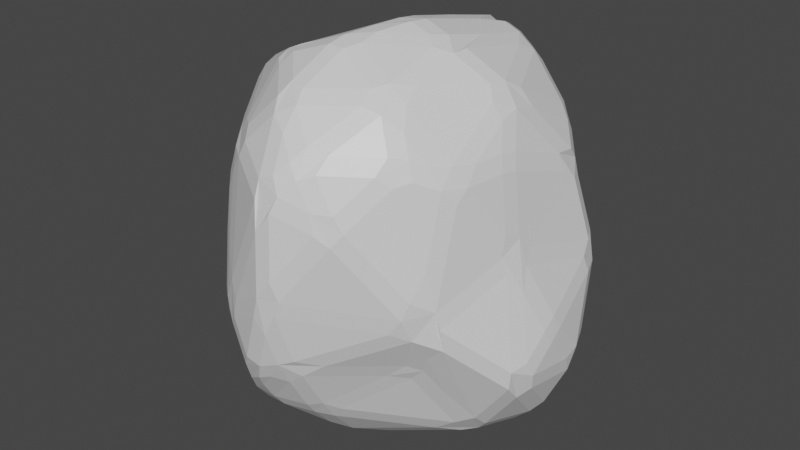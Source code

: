 # Source: low_poly_rock.blend  (saved by Blender 2.80.75; exported with 4.5.12 LTS)
import bpy
from mathutils import Matrix  # noqa: F401  (used for matrix-valued properties, if any)

bpy.ops.wm.read_factory_settings(use_empty=True)
scene = bpy.context.scene
scene.name = 'Scene'

# ---- collections
col_collection = bpy.data.collections.new('Collection'); scene.collection.children.link(col_collection)

# ---- materials (node trees are filled in below, after node groups)
mat_material = bpy.data.materials.new('Material')
mat_material.alpha_threshold = 0.0
mat_material.use_transparent_shadow = False
mat_material.line_color = (0.0, 0.0, 0.0, 1.0)

# ---- material node trees
mat_material.use_nodes = True; mat_material.node_tree.nodes.clear()
_N = mat_material.node_tree.nodes; _L = mat_material.node_tree.links
n0 = _N.new('ShaderNodeOutputMaterial'); n0.name = 'Material Output'; n0.location = (300, 300)
n1 = _N.new('ShaderNodeBsdfPrincipled'); n1.name = 'Principled BSDF'; n1.location = (10, 300)
n1.distribution = 'GGX'
n1.subsurface_method = 'BURLEY'
n1.inputs[2].default_value = 0.4
n1.inputs[3].default_value = 1.45
n1.inputs[27].default_value = (0.0, 0.0, 0.0, 1.0)
n1.inputs[28].default_value = 1.0
_L.new(n1.outputs[0], n0.inputs[0])
n0.is_active_output = True

# ---- world
world_world = bpy.data.worlds.new('World'); scene.world = world_world
world_world.use_nodes = True; world_world.node_tree.nodes.clear()
_N = world_world.node_tree.nodes; _L = world_world.node_tree.links
n0 = _N.new('ShaderNodeOutputWorld'); n0.name = 'World Output'; n0.location = (300, 300)
n1 = _N.new('ShaderNodeBackground'); n1.name = 'Background'; n1.location = (10, 300)
n1.inputs[0].default_value = (0.05088, 0.05088, 0.05088, 1.0)
_L.new(n1.outputs[0], n0.inputs[0])
n0.is_active_output = True
world_world.color = (0.05088, 0.05088, 0.05088)
world_world.use_sun_shadow = False
world_world.sun_shadow_jitter_overblur = 0.0

# ---- meshes
me_cube = bpy.data.meshes.new('Cube')
me_cube.from_pydata([(-0.8472, 0.004442, -0.6487), (-0.5211, -0.7578, -0.6712), (-0.01678, 0.7706, -0.4558), (-0.2816, 0.4319, -0.519), (-0.4939, 0.5293, -0.4361), (0.7156, 0.5821, -0.2838), (-0.5227, -0.8437, -0.2172), (-0.4943, -0.803, 0.3703), (-0.6958, -0.5084, 0.5528), (-0.5617, 0.5642, 0.5604), (-0.06244, -0.8171, 0.9308), (-0.3432, -0.8579, 0.6573), (0.6439, -0.5038, 0.6006), (-0.4672, -0.7054, -0.7745), (-0.2417, -0.9055, -0.7141), (-0.7016, -0.3132, 0.8364), (0.4078, 0.7026, 0.5992), (0.9049, -0.2693, -0.4995), (0.8194, 0.07238, -0.8583), (0.342, 0.5255, 0.9568), (0.03863, 0.7907, 0.8044), (-0.05279, 0.6137, 0.9641), (0.1545, 0.5284, 1.034), (0.5962, -0.01131, 0.8784), (-0.532, 0.2392, 0.8963), (0.0699, -0.07944, 1.158), (0.3301, -0.1168, 1.085), (-0.3567, -0.5067, 1.009), (0.3392, -0.5757, 0.9527), (-0.04451, -0.43, 1.117), (0.4957, -0.58, -0.4044), (0.4938, -0.6811, 0.6916), (0.3216, -0.9561, 0.4222), (0.06291, -0.7988, -0.727), (0.01917, -1.106, 0.004783), (0.1548, -0.9513, 0.7057), (0.01602, -1.071, 0.5448), (0.06269, -0.9954, -0.3806), (-0.1587, -1.049, -0.4657), (-0.3402, -0.9959, -0.1839), (-0.8367, -0.4416, -0.3913), (-0.6282, -0.5506, 0.02633), (-0.8541, -0.3142, 0.01753), (-0.9382, -0.2239, -0.439), (-0.7273, 0.1366, 0.6606), (-0.9382, 0.01508, -0.3409), (-0.9566, -0.1553, 0.2707), (-0.7991, 0.45, -0.317), (-0.6294, 0.241, -0.69), (-0.7511, 0.3914, 0.3132), (0.2534, 0.6405, -0.7475), (-0.1595, 0.296, -0.8275), (0.6735, 0.3664, -0.7958), (-0.2515, 0.1219, -0.9375), (0.3478, 0.1931, -0.9766), (-0.06606, -0.04848, -1.103), (0.4602, -0.1147, -1.058), (-0.4663, -0.1591, -0.965), (0.08834, -0.259, -1.11), (0.03264, -0.5568, -1.002), (0.6214, -0.2581, -0.8849), (0.8606, 0.4349, -0.01763), (0.6198, 0.4978, 0.629), (0.5465, 0.6185, 0.169), (0.7636, 0.3505, 0.4448), (0.9392, 0.2054, -0.5565), (0.7861, -0.2015, 0.1545), (0.705, -0.1612, 0.6091), (0.9295, -0.04011, -0.2649), (0.6314, -0.6785, -0.08946), (-0.566, 0.7211, 0.1918), (-0.4463, 0.897, -0.1282), (-0.4068, 0.7991, 0.4966), (-0.2724, 0.9356, -0.2105), (-0.2031, 0.9299, 0.5121), (0.08272, 0.9002, 0.3815), (0.194, 0.7367, -0.477), (0.2902, 0.7171, -0.08882)], [], [(20, 21, 22), (9, 24, 72), (19, 22, 26), (25, 27, 29), (29, 28, 26), (29, 27, 10), (20, 19, 16), (24, 44, 15), (8, 11, 15), (15, 11, 27), (10, 35, 28), (69, 37, 30), (31, 32, 69), (30, 37, 33), (35, 36, 32), (37, 34, 38), (34, 39, 38), (34, 36, 39), (38, 1, 14), (36, 11, 39), (39, 7, 6), (7, 41, 6), (1, 40, 43), (8, 46, 42), (15, 44, 46), (43, 45, 0), (45, 47, 0), (45, 49, 47), (48, 47, 4), (49, 70, 47), (49, 9, 70), (13, 43, 0), (4, 3, 48), (3, 51, 48), (52, 54, 50), (53, 57, 48), (18, 56, 54), (56, 18, 60), (56, 58, 55), (56, 59, 58), (58, 13, 57), (59, 13, 58), (30, 33, 60), (59, 14, 13), (60, 33, 59), (5, 52, 50), (17, 60, 18), (48, 57, 0), (62, 64, 63), (63, 64, 61), (61, 68, 65), (65, 17, 18), (66, 17, 68), (66, 69, 17), (67, 12, 66), (16, 62, 63), (62, 23, 64), (64, 23, 67), (9, 72, 70), (4, 73, 2), (76, 75, 77), (74, 20, 75), (77, 5, 76), (77, 75, 63), (75, 16, 63), (77, 63, 5), (47, 70, 71), (72, 21, 74), (21, 20, 74), (76, 5, 50), (20, 22, 19), (72, 24, 21), (9, 44, 24), (26, 22, 25), (25, 22, 21), (19, 26, 23), (26, 25, 29), (25, 24, 27), (26, 28, 23), (24, 15, 27), (23, 28, 12), (29, 10, 28), (62, 16, 19), (28, 31, 12), (31, 28, 35), (23, 12, 67), (32, 34, 69), (69, 34, 37), (32, 36, 34), (36, 35, 10), (11, 36, 10), (33, 37, 14), (37, 38, 14), (39, 6, 1), (39, 11, 7), (12, 31, 69), (7, 11, 8), (6, 41, 40), (14, 1, 13), (1, 6, 40), (43, 40, 42), (40, 41, 42), (41, 8, 42), (42, 46, 43), (8, 15, 46), (43, 46, 45), (48, 0, 47), (45, 46, 49), (46, 44, 49), (49, 44, 9), (4, 47, 71), (13, 1, 43), (50, 55, 51), (50, 54, 55), (48, 51, 53), (51, 55, 53), (52, 18, 54), (53, 55, 57), (55, 54, 56), (57, 55, 58), (56, 60, 59), (14, 59, 33), (2, 51, 3), (2, 50, 51), (52, 5, 65), (64, 66, 61), (61, 66, 68), (66, 64, 67), (61, 5, 63), (69, 66, 12), (73, 4, 71), (60, 69, 30), (71, 70, 74), (71, 74, 73), (73, 74, 75), (2, 73, 76), (50, 2, 76), (75, 20, 16), (3, 4, 2), (19, 23, 62), (24, 25, 21), (10, 27, 11), (32, 31, 35), (1, 38, 39), (41, 7, 8), (13, 0, 57), (61, 65, 5), (18, 52, 65), (17, 65, 68), (60, 17, 69), (74, 70, 72), (75, 76, 73)])
_uv = me_cube.uv_layers.new(name='UVMap')
_uv.uv.foreach_set('vector', [0.4934, 0.002919, 0.5125, 0.03551, 0.4791, 0.04961, 0.6096, 0.008531, 0.5813, 0.08537, 0.5518, 0.002827, 0.4465, 0.04553, 0.4791, 0.04961, 0.4508, 0.1397, 0.4915, 0.1306, 0.5528, 0.1989, 0.5062, 0.1827, 0.5062, 0.1827, 0.45, 0.2077, 0.4508, 0.1397, 0.5062, 0.1827, 0.5528, 0.1989, 0.5075, 0.2398, 0.4934, 0.002919, 0.4465, 0.04553, 0.4254, 0.0, 0.5813, 0.08537, 0.6252, 0.1019, 0.6073, 0.1723, 0.6224, 0.2074, 0.594, 0.25, 0.6073, 0.1723, 0.6073, 0.1723, 0.5388, 0.25, 0.5528, 0.1989, 0.5075, 0.2398, 0.4724, 0.25, 0.45, 0.2077, 0.4822, 0.2648, 0.4418, 0.3576, 0.4138, 0.2693, 0.6142, 0.3005, 0.5672, 0.3242, 0.4822, 0.2648, 0.4138, 0.2693, 0.4418, 0.3576, 0.3801, 0.3593, 0.6028, 0.3522, 0.5773, 0.3742, 0.5672, 0.3242, 0.4418, 0.3576, 0.4983, 0.3719, 0.4332, 0.3986, 0.4983, 0.3719, 0.4744, 0.4304, 0.4332, 0.3986, 0.4983, 0.3719, 0.5773, 0.3742, 0.4744, 0.4304, 0.4332, 0.3986, 0.3974, 0.4692, 0.3899, 0.41, 0.5773, 0.3742, 0.6031, 0.4269, 0.4744, 0.4304, 0.4744, 0.4304, 0.5687, 0.4612, 0.4672, 0.4708, 0.5687, 0.4612, 0.5081, 0.5095, 0.4672, 0.4708, 0.3974, 0.4692, 0.4382, 0.5485, 0.4299, 0.5879, 0.5994, 0.5371, 0.5487, 0.5983, 0.5021, 0.5669, 0.618, 0.5808, 0.6155, 0.6496, 0.5487, 0.5983, 0.4299, 0.5879, 0.4482, 0.6266, 0.3972, 0.6246, 0.4482, 0.6266, 0.4408, 0.7019, 0.3972, 0.6246, 0.4482, 0.6266, 0.5581, 0.6974, 0.4408, 0.7019, 0.3787, 0.6704, 0.4408, 0.7019, 0.3964, 0.7407, 0.5581, 0.6974, 0.5465, 0.7408, 0.4408, 0.7019, 0.5581, 0.6974, 0.6073, 0.7437, 0.5465, 0.7408, 0.375, 0.5491, 0.4299, 0.5879, 0.3972, 0.6246, 0.3815, 0.7659, 0.4313, 0.7631, 0.3812, 0.8283, 0.4313, 0.7631, 0.4631, 0.8149, 0.3812, 0.8283, 0.608, 0.8151, 0.5526, 0.845, 0.5429, 0.7669, 0.4584, 0.8549, 0.4323, 0.9005, 0.3812, 0.8283, 0.6195, 0.861, 0.5652, 0.8904, 0.5526, 0.845, 0.5652, 0.8904, 0.6195, 0.861, 0.5947, 0.9161, 0.5652, 0.8904, 0.5113, 0.9096, 0.4934, 0.8823, 0.5652, 0.8904, 0.5039, 0.9544, 0.5113, 0.9096, 0.5113, 0.9096, 0.4225, 0.992, 0.4323, 0.9005, 0.5039, 0.9544, 0.4225, 0.992, 0.5113, 0.9096, 0.6172, 0.9901, 0.5555, 0.997, 0.5947, 0.9161, 0.5039, 0.9544, 0.4642, 1.0, 0.4225, 0.992, 0.5947, 0.9161, 0.5076, 0.9961, 0.5039, 0.9544, 0.6733, 0.751, 0.608, 0.8151, 0.5429, 0.7669, 0.625, 0.8906, 0.5947, 0.9161, 0.6195, 0.861, 0.3812, 0.8283, 0.4323, 0.9005, 0.3752, 0.8786, 0.3549, 0.5384, 0.3314, 0.5653, 0.2871, 0.5018, 0.2871, 0.5018, 0.3314, 0.5653, 0.2366, 0.5495, 0.2366, 0.5495, 0.2109, 0.6311, 0.1654, 0.5953, 0.1654, 0.5953, 0.1703, 0.6646, 0.1268, 0.6131, 0.281, 0.6647, 0.1703, 0.6646, 0.2109, 0.6311, 0.281, 0.6647, 0.235, 0.7477, 0.1703, 0.6646, 0.3606, 0.6539, 0.3584, 0.7176, 0.281, 0.6647, 0.358, 0.5022, 0.3549, 0.5384, 0.2871, 0.5018, 0.3549, 0.5384, 0.375, 0.5871, 0.3314, 0.5653, 0.3314, 0.5653, 0.375, 0.5871, 0.3606, 0.6539, 0.8596, 0.5116, 0.8372, 0.5514, 0.7828, 0.5234, 0.6487, 0.5168, 0.7185, 0.5793, 0.6671, 0.622, 0.6649, 0.6648, 0.8149, 0.6426, 0.7327, 0.6844, 0.8289, 0.5932, 0.8719, 0.632, 0.8149, 0.6426, 0.7327, 0.6844, 0.6733, 0.751, 0.6649, 0.6648, 0.7327, 0.6844, 0.8149, 0.6426, 0.7804, 0.745, 0.8149, 0.6426, 0.8617, 0.7005, 0.7804, 0.745, 0.7327, 0.6844, 0.7804, 0.745, 0.6733, 0.751, 0.7432, 0.5, 0.7828, 0.5234, 0.7335, 0.551, 0.8372, 0.5514, 0.875, 0.6002, 0.8289, 0.5932, 0.875, 0.6002, 0.8719, 0.632, 0.8289, 0.5932, 0.6649, 0.6648, 0.6733, 0.751, 0.6315, 0.6617, 0.4934, 0.002919, 0.4791, 0.04961, 0.4465, 0.04553, 0.5518, 0.002827, 0.5813, 0.08537, 0.5125, 0.03551, 0.6096, 0.008531, 0.6252, 0.1019, 0.5813, 0.08537, 0.4508, 0.1397, 0.4791, 0.04961, 0.4915, 0.1306, 0.4915, 0.1306, 0.4791, 0.04961, 0.5125, 0.03551, 0.4465, 0.04553, 0.4508, 0.1397, 0.4022, 0.1283, 0.4508, 0.1397, 0.4915, 0.1306, 0.5062, 0.1827, 0.4915, 0.1306, 0.5813, 0.08537, 0.5528, 0.1989, 0.4508, 0.1397, 0.45, 0.2077, 0.4022, 0.1283, 0.5813, 0.08537, 0.6073, 0.1723, 0.5528, 0.1989, 0.4022, 0.1283, 0.45, 0.2077, 0.3822, 0.2227, 0.5062, 0.1827, 0.5075, 0.2398, 0.45, 0.2077, 0.3864, 0.03569, 0.4254, 0.0, 0.4465, 0.04553, 0.45, 0.2077, 0.4228, 0.2387, 0.3822, 0.2227, 0.4228, 0.2387, 0.45, 0.2077, 0.4724, 0.25, 0.4022, 0.1283, 0.3822, 0.2227, 0.375, 0.1541, 0.5672, 0.3242, 0.4983, 0.3719, 0.4822, 0.2648, 0.4822, 0.2648, 0.4983, 0.3719, 0.4418, 0.3576, 0.5672, 0.3242, 0.5773, 0.3742, 0.4983, 0.3719, 0.5773, 0.3742, 0.6028, 0.3522, 0.6236, 0.382, 0.6031, 0.4269, 0.5773, 0.3742, 0.6236, 0.382, 0.3801, 0.3593, 0.4418, 0.3576, 0.3899, 0.41, 0.4418, 0.3576, 0.4332, 0.3986, 0.3899, 0.41, 0.4744, 0.4304, 0.4672, 0.4708, 0.3974, 0.4692, 0.4744, 0.4304, 0.6031, 0.4269, 0.5687, 0.4612, 0.6046, 0.2592, 0.6142, 0.3005, 0.4822, 0.2648, 0.5687, 0.4612, 0.6031, 0.4269, 0.5994, 0.5371, 0.4672, 0.4708, 0.5081, 0.5095, 0.4382, 0.5485, 0.3899, 0.41, 0.3974, 0.4692, 0.375, 0.4529, 0.3974, 0.4692, 0.4672, 0.4708, 0.4382, 0.5485, 0.4299, 0.5879, 0.4382, 0.5485, 0.5021, 0.5669, 0.4382, 0.5485, 0.5081, 0.5095, 0.5021, 0.5669, 0.5081, 0.5095, 0.5994, 0.5371, 0.5021, 0.5669, 0.5021, 0.5669, 0.5487, 0.5983, 0.4299, 0.5879, 0.5994, 0.5371, 0.618, 0.5808, 0.5487, 0.5983, 0.4299, 0.5879, 0.5487, 0.5983, 0.4482, 0.6266, 0.3787, 0.6704, 0.3972, 0.6246, 0.4408, 0.7019, 0.4482, 0.6266, 0.5487, 0.5983, 0.5581, 0.6974, 0.5487, 0.5983, 0.6155, 0.6496, 0.5581, 0.6974, 0.5581, 0.6974, 0.6155, 0.6496, 0.6073, 0.7437, 0.3964, 0.7407, 0.4408, 0.7019, 0.46, 0.7455, 0.375, 0.5491, 0.3974, 0.4692, 0.4299, 0.5879, 0.5429, 0.7669, 0.4934, 0.8823, 0.4631, 0.8149, 0.5429, 0.7669, 0.5526, 0.845, 0.4934, 0.8823, 0.3812, 0.8283, 0.4631, 0.8149, 0.4584, 0.8549, 0.4631, 0.8149, 0.4934, 0.8823, 0.4584, 0.8549, 0.608, 0.8151, 0.6195, 0.861, 0.5526, 0.845, 0.4584, 0.8549, 0.4934, 0.8823, 0.4323, 0.9005, 0.4934, 0.8823, 0.5526, 0.845, 0.5652, 0.8904, 0.4323, 0.9005, 0.4934, 0.8823, 0.5113, 0.9096, 0.5652, 0.8904, 0.5947, 0.9161, 0.5039, 0.9544, 0.4642, 1.0, 0.5039, 0.9544, 0.5076, 0.9961, 0.4971, 0.75, 0.4631, 0.8149, 0.4313, 0.7631, 0.4971, 0.75, 0.5429, 0.7669, 0.4631, 0.8149, 0.1296, 0.5561, 0.1956, 0.5214, 0.1654, 0.5953, 0.3314, 0.5653, 0.281, 0.6647, 0.2366, 0.5495, 0.2366, 0.5495, 0.281, 0.6647, 0.2109, 0.6311, 0.281, 0.6647, 0.3314, 0.5653, 0.3606, 0.6539, 0.2366, 0.5495, 0.1956, 0.5214, 0.2871, 0.5018, 0.235, 0.7477, 0.281, 0.6647, 0.3584, 0.7176, 0.7185, 0.5793, 0.6487, 0.5168, 0.7335, 0.551, 0.1306, 0.6751, 0.235, 0.7477, 0.1575, 0.7394, 0.7335, 0.551, 0.7828, 0.5234, 0.8289, 0.5932, 0.7335, 0.551, 0.8289, 0.5932, 0.7185, 0.5793, 0.7185, 0.5793, 0.8289, 0.5932, 0.8149, 0.6426, 0.6671, 0.622, 0.7185, 0.5793, 0.6649, 0.6648, 0.6315, 0.6617, 0.6671, 0.622, 0.6649, 0.6648, 0.8149, 0.6426, 0.8719, 0.632, 0.8617, 0.7005, 0.625, 0.5559, 0.6487, 0.5168, 0.6671, 0.622, 0.4465, 0.04553, 0.4022, 0.1283, 0.3864, 0.03569, 0.5813, 0.08537, 0.4915, 0.1306, 0.5125, 0.03551, 0.5075, 0.2398, 0.5528, 0.1989, 0.5388, 0.25, 0.5672, 0.3242, 0.6142, 0.3005, 0.6028, 0.3522, 0.3974, 0.4692, 0.4332, 0.3986, 0.4744, 0.4304, 0.5081, 0.5095, 0.5687, 0.4612, 0.5994, 0.5371, 0.4225, 0.992, 0.3752, 0.8786, 0.4323, 0.9005, 0.2366, 0.5495, 0.1654, 0.5953, 0.1956, 0.5214, 0.1268, 0.6131, 0.1296, 0.5561, 0.1654, 0.5953, 0.1703, 0.6646, 0.1654, 0.5953, 0.2109, 0.6311, 0.1306, 0.6751, 0.1703, 0.6646, 0.235, 0.7477, 0.8289, 0.5932, 0.7828, 0.5234, 0.8372, 0.5514, 0.8149, 0.6426, 0.6649, 0.6648, 0.7185, 0.5793])
me_cube.materials.append(mat_material)
me_cube.use_remesh_preserve_volume = False
me_cube.use_remesh_preserve_attributes = False
me_cube.use_mirror_vertex_groups = False
me_cube.update()

# ---- objects
ob_cube = bpy.data.objects.new('Cube', me_cube)

# ---- transforms, parenting, visibility, modifiers, constraints
ob_cube.location = (0.0, 0.0, 0.0)
ob_cube.scale = (2.612, 2.612, 2.612)
ob_cube.lock_rotations_4d = False
ob_cube.empty_display_type = 'ARROWS'
ob_cube.lineart.crease_threshold = 0.0
_m = ob_cube.modifiers.new('Bevel', 'BEVEL')
_m.width = 0.48
_m.width_pct = 0.48
_m.limit_method = 'NONE'

# ---- collection membership
col_collection.objects.link(ob_cube)

# ---- scene / render settings (as saved in the file)
scene.frame_start = 1; scene.frame_end = 250; scene.frame_set(1)
scene.render.engine = 'BLENDER_EEVEE_NEXT'
scene.cycles.use_denoising = False
scene.cycles.samples = 128
scene.cycles.sampling_pattern = 'TABULATED_SOBOL'
scene.cycles.use_adaptive_sampling = False
scene.cycles.use_light_tree = False
scene.view_settings.view_transform = 'Filmic'
bpy.context.view_layer.update()

# ---- added for rendering (the .blend has no active camera and no usable light): camera, sun
cam_auto = bpy.data.cameras.new('AutoCamera')
cam_auto.lens = 50.0
cam_auto.sensor_width = 36.0
cam_auto.clip_end = 1000.0
ob_auto_camera = bpy.data.objects.new('AutoCamera', cam_auto)
scene.collection.objects.link(ob_auto_camera)
ob_auto_camera.location = (8.57607, -10.5269, 6.92829)
ob_auto_camera.rotation_euler = (1.09748, -7.21219e-08, 0.694738)
scene.camera = ob_auto_camera
light_auto_sun = bpy.data.lights.new('AutoSun', 'SUN')
light_auto_sun.energy = 3.0
light_auto_sun.angle = 0.0523599
ob_auto_sun = bpy.data.objects.new('AutoSun', light_auto_sun)
scene.collection.objects.link(ob_auto_sun)
ob_auto_sun.rotation_euler = (0.872665, 0.174533, 0.523599)
bpy.context.view_layer.update()
